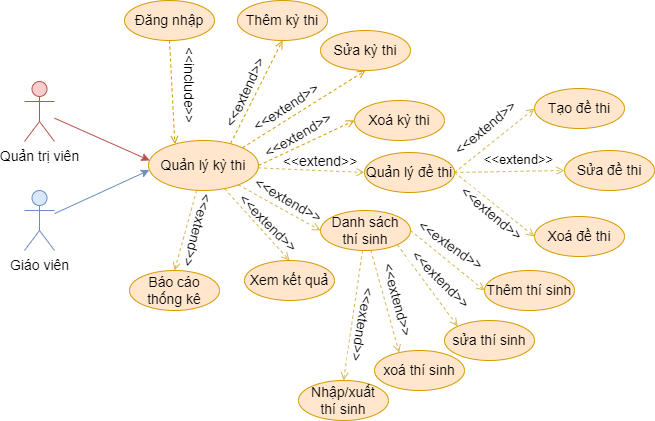

The diagram above was exported from draw.io. Its source (the exported page's mxGraphModel, read from the mxfile embedded in the PNG):
<mxGraphModel dx="1036" dy="606" grid="1" gridSize="10" guides="1" tooltips="1" connect="1" arrows="1" fold="1" page="1" pageScale="1" pageWidth="850" pageHeight="1100" math="0" shadow="0">
  <root>
    <mxCell id="0" />
    <mxCell id="1" parent="0" />
    <mxCell id="qrbkA167FXvjMSRmLkPF-22" style="rounded=0;orthogonalLoop=1;jettySize=auto;html=1;entryX=0;entryY=0.5;entryDx=0;entryDy=0;fillColor=#fff2cc;strokeColor=#d6b656;dashed=1;endArrow=open;endFill=0;" parent="1" source="qrbkA167FXvjMSRmLkPF-1" target="qrbkA167FXvjMSRmLkPF-18" edge="1">
      <mxGeometry relative="1" as="geometry" />
    </mxCell>
    <mxCell id="qrbkA167FXvjMSRmLkPF-23" style="edgeStyle=none;shape=connector;rounded=0;orthogonalLoop=1;jettySize=auto;html=1;entryX=0;entryY=0.5;entryDx=0;entryDy=0;dashed=1;labelBackgroundColor=default;strokeColor=#d6b656;align=center;verticalAlign=middle;fontFamily=Helvetica;fontSize=11;fontColor=default;endArrow=open;endFill=0;fillColor=#fff2cc;" parent="1" source="qrbkA167FXvjMSRmLkPF-1" target="qrbkA167FXvjMSRmLkPF-19" edge="1">
      <mxGeometry relative="1" as="geometry" />
    </mxCell>
    <mxCell id="qrbkA167FXvjMSRmLkPF-24" style="edgeStyle=none;shape=connector;rounded=0;orthogonalLoop=1;jettySize=auto;html=1;entryX=0.5;entryY=0;entryDx=0;entryDy=0;dashed=1;labelBackgroundColor=default;strokeColor=#d6b656;align=center;verticalAlign=middle;fontFamily=Helvetica;fontSize=11;fontColor=default;endArrow=open;endFill=0;fillColor=#fff2cc;" parent="1" source="qrbkA167FXvjMSRmLkPF-1" target="qrbkA167FXvjMSRmLkPF-20" edge="1">
      <mxGeometry relative="1" as="geometry" />
    </mxCell>
    <mxCell id="qrbkA167FXvjMSRmLkPF-25" style="edgeStyle=none;shape=connector;rounded=0;orthogonalLoop=1;jettySize=auto;html=1;entryX=0.5;entryY=0;entryDx=0;entryDy=0;dashed=1;labelBackgroundColor=default;strokeColor=#d6b656;align=center;verticalAlign=middle;fontFamily=Helvetica;fontSize=11;fontColor=default;endArrow=open;endFill=0;fillColor=#fff2cc;" parent="1" source="qrbkA167FXvjMSRmLkPF-1" target="qrbkA167FXvjMSRmLkPF-21" edge="1">
      <mxGeometry relative="1" as="geometry" />
    </mxCell>
    <mxCell id="qrbkA167FXvjMSRmLkPF-1" value="Quản lý kỳ thi" style="ellipse;whiteSpace=wrap;html=1;fillColor=#ffe6cc;strokeColor=#d79b00;fontSize=14;" parent="1" vertex="1">
      <mxGeometry x="414" y="290" width="110" height="50" as="geometry" />
    </mxCell>
    <mxCell id="qrbkA167FXvjMSRmLkPF-2" style="rounded=0;orthogonalLoop=1;jettySize=auto;html=1;entryX=0.5;entryY=1;entryDx=0;entryDy=0;fillColor=#ffe6cc;strokeColor=#d79b00;exitX=0.747;exitY=0.061;exitDx=0;exitDy=0;exitPerimeter=0;dashed=1;fontSize=14;endArrow=open;endFill=0;" parent="1" source="qrbkA167FXvjMSRmLkPF-1" target="qrbkA167FXvjMSRmLkPF-5" edge="1">
      <mxGeometry relative="1" as="geometry">
        <mxPoint x="495" y="263" as="sourcePoint" />
      </mxGeometry>
    </mxCell>
    <mxCell id="qrbkA167FXvjMSRmLkPF-3" style="rounded=0;orthogonalLoop=1;jettySize=auto;html=1;entryX=0.5;entryY=1;entryDx=0;entryDy=0;fillColor=#ffe6cc;strokeColor=#d79b00;exitX=1;exitY=0;exitDx=0;exitDy=0;dashed=1;fontSize=14;endArrow=open;endFill=0;" parent="1" source="qrbkA167FXvjMSRmLkPF-1" target="qrbkA167FXvjMSRmLkPF-6" edge="1">
      <mxGeometry relative="1" as="geometry">
        <mxPoint x="516" y="280" as="sourcePoint" />
      </mxGeometry>
    </mxCell>
    <mxCell id="qrbkA167FXvjMSRmLkPF-4" style="rounded=0;orthogonalLoop=1;jettySize=auto;html=1;exitX=1;exitY=0.5;exitDx=0;exitDy=0;entryX=0;entryY=0.5;entryDx=0;entryDy=0;fillColor=#ffe6cc;strokeColor=#d79b00;dashed=1;fontSize=14;endArrow=open;endFill=0;" parent="1" source="qrbkA167FXvjMSRmLkPF-1" target="qrbkA167FXvjMSRmLkPF-7" edge="1">
      <mxGeometry relative="1" as="geometry">
        <mxPoint x="503" y="294" as="sourcePoint" />
      </mxGeometry>
    </mxCell>
    <mxCell id="qrbkA167FXvjMSRmLkPF-5" value="Thêm kỳ thi" style="ellipse;whiteSpace=wrap;html=1;fillColor=#ffe6cc;strokeColor=#d79b00;fontSize=14;" parent="1" vertex="1">
      <mxGeometry x="503" y="150" width="90" height="40" as="geometry" />
    </mxCell>
    <mxCell id="qrbkA167FXvjMSRmLkPF-6" value="Sửa kỳ thi" style="ellipse;whiteSpace=wrap;html=1;fillColor=#ffe6cc;strokeColor=#d79b00;fontSize=14;" parent="1" vertex="1">
      <mxGeometry x="586" y="180" width="90" height="40" as="geometry" />
    </mxCell>
    <mxCell id="qrbkA167FXvjMSRmLkPF-7" value="Xoá kỳ thi" style="ellipse;whiteSpace=wrap;html=1;fillColor=#ffe6cc;strokeColor=#d79b00;fontSize=14;" parent="1" vertex="1">
      <mxGeometry x="620" y="250" width="90" height="40" as="geometry" />
    </mxCell>
    <mxCell id="qrbkA167FXvjMSRmLkPF-8" value="&lt;font style=&quot;font-size: 14px;&quot;&gt;&amp;lt;&amp;lt;extend&amp;gt;&amp;gt;&lt;/font&gt;" style="text;html=1;strokeColor=none;fillColor=none;align=center;verticalAlign=middle;whiteSpace=wrap;rounded=0;rotation=-65;fontSize=14;" parent="1" vertex="1">
      <mxGeometry x="481" y="227" width="60" height="30" as="geometry" />
    </mxCell>
    <mxCell id="qrbkA167FXvjMSRmLkPF-9" value="&lt;font style=&quot;font-size: 14px;&quot;&gt;&amp;lt;&amp;lt;extend&amp;gt;&amp;gt;&lt;/font&gt;" style="text;html=1;strokeColor=none;fillColor=none;align=center;verticalAlign=middle;whiteSpace=wrap;rounded=0;rotation=-33;fontSize=14;" parent="1" vertex="1">
      <mxGeometry x="522" y="242" width="60" height="30" as="geometry" />
    </mxCell>
    <mxCell id="qrbkA167FXvjMSRmLkPF-10" value="&lt;font style=&quot;font-size: 14px;&quot;&gt;&amp;lt;&amp;lt;extend&amp;gt;&amp;gt;&lt;/font&gt;" style="text;html=1;strokeColor=none;fillColor=none;align=center;verticalAlign=middle;whiteSpace=wrap;rounded=0;rotation=-30;fontSize=14;" parent="1" vertex="1">
      <mxGeometry x="534" y="270" width="60" height="30" as="geometry" />
    </mxCell>
    <mxCell id="qrbkA167FXvjMSRmLkPF-11" style="rounded=0;orthogonalLoop=1;jettySize=auto;html=1;entryX=0.011;entryY=0.399;entryDx=0;entryDy=0;fillColor=#f8cecc;strokeColor=#b85450;fontSize=14;entryPerimeter=0;" parent="1" source="qrbkA167FXvjMSRmLkPF-12" target="qrbkA167FXvjMSRmLkPF-1" edge="1">
      <mxGeometry relative="1" as="geometry">
        <mxPoint x="414.0000000000001" y="315" as="targetPoint" />
      </mxGeometry>
    </mxCell>
    <mxCell id="qrbkA167FXvjMSRmLkPF-12" value="Quản trị viên" style="shape=umlActor;verticalLabelPosition=bottom;verticalAlign=top;html=1;outlineConnect=0;fillColor=#f8cecc;strokeColor=#b85450;fontSize=14;" parent="1" vertex="1">
      <mxGeometry x="290" y="231.00000000000006" width="30" height="60" as="geometry" />
    </mxCell>
    <mxCell id="qrbkA167FXvjMSRmLkPF-13" style="rounded=0;orthogonalLoop=1;jettySize=auto;html=1;entryX=0.24;entryY=0.072;entryDx=0;entryDy=0;fillColor=#ffe6cc;strokeColor=#d79b00;endArrow=open;endFill=0;dashed=1;exitX=0.5;exitY=1;exitDx=0;exitDy=0;entryPerimeter=0;" parent="1" source="qrbkA167FXvjMSRmLkPF-14" target="qrbkA167FXvjMSRmLkPF-1" edge="1">
      <mxGeometry relative="1" as="geometry">
        <mxPoint x="325.5" y="106" as="targetPoint" />
        <mxPoint x="325" y="196" as="sourcePoint" />
      </mxGeometry>
    </mxCell>
    <mxCell id="qrbkA167FXvjMSRmLkPF-14" value="Đăng nhập" style="ellipse;whiteSpace=wrap;html=1;fillColor=#ffe6cc;strokeColor=#d79b00;fontSize=14;" parent="1" vertex="1">
      <mxGeometry x="390" y="150" width="90" height="40" as="geometry" />
    </mxCell>
    <mxCell id="qrbkA167FXvjMSRmLkPF-15" value="&lt;font&gt;&amp;lt;&amp;lt;include&amp;gt;&amp;gt;&lt;/font&gt;" style="text;html=1;strokeColor=none;fillColor=none;align=center;verticalAlign=middle;whiteSpace=wrap;rounded=0;rotation=90;fontSize=14;" parent="1" vertex="1">
      <mxGeometry x="425" y="220" width="60" height="30" as="geometry" />
    </mxCell>
    <mxCell id="qrbkA167FXvjMSRmLkPF-16" style="rounded=0;orthogonalLoop=1;jettySize=auto;html=1;entryX=0.008;entryY=0.593;entryDx=0;entryDy=0;fillColor=#dae8fc;strokeColor=#6c8ebf;entryPerimeter=0;" parent="1" source="qrbkA167FXvjMSRmLkPF-17" target="qrbkA167FXvjMSRmLkPF-1" edge="1">
      <mxGeometry relative="1" as="geometry" />
    </mxCell>
    <mxCell id="qrbkA167FXvjMSRmLkPF-17" value="Giáo viên" style="shape=umlActor;verticalLabelPosition=bottom;verticalAlign=top;html=1;outlineConnect=0;fillColor=#dae8fc;strokeColor=#6c8ebf;fontSize=14;" parent="1" vertex="1">
      <mxGeometry x="290" y="340.00000000000006" width="30" height="60" as="geometry" />
    </mxCell>
    <mxCell id="Y-9MRdU74AvFXmUrpv4p-8" style="rounded=0;orthogonalLoop=1;jettySize=auto;html=1;exitX=1;exitY=0.5;exitDx=0;exitDy=0;entryX=0;entryY=0.5;entryDx=0;entryDy=0;endArrow=open;endFill=0;dashed=1;fillColor=#fff2cc;strokeColor=#d6b656;" edge="1" parent="1" source="qrbkA167FXvjMSRmLkPF-18" target="Y-9MRdU74AvFXmUrpv4p-1">
      <mxGeometry relative="1" as="geometry" />
    </mxCell>
    <mxCell id="Y-9MRdU74AvFXmUrpv4p-9" style="edgeStyle=none;shape=connector;rounded=0;orthogonalLoop=1;jettySize=auto;html=1;entryX=0;entryY=0.5;entryDx=0;entryDy=0;dashed=1;strokeColor=#d6b656;align=center;verticalAlign=middle;fontFamily=Helvetica;fontSize=11;fontColor=default;labelBackgroundColor=default;endArrow=open;endFill=0;fillColor=#fff2cc;exitX=1;exitY=0.5;exitDx=0;exitDy=0;" edge="1" parent="1" source="qrbkA167FXvjMSRmLkPF-18" target="Y-9MRdU74AvFXmUrpv4p-2">
      <mxGeometry relative="1" as="geometry" />
    </mxCell>
    <mxCell id="Y-9MRdU74AvFXmUrpv4p-11" style="edgeStyle=none;shape=connector;rounded=0;orthogonalLoop=1;jettySize=auto;html=1;entryX=0;entryY=0.5;entryDx=0;entryDy=0;dashed=1;strokeColor=#d6b656;align=center;verticalAlign=middle;fontFamily=Helvetica;fontSize=11;fontColor=default;labelBackgroundColor=default;endArrow=open;endFill=0;fillColor=#fff2cc;exitX=1;exitY=0.5;exitDx=0;exitDy=0;" edge="1" parent="1" source="qrbkA167FXvjMSRmLkPF-18" target="Y-9MRdU74AvFXmUrpv4p-3">
      <mxGeometry relative="1" as="geometry" />
    </mxCell>
    <mxCell id="qrbkA167FXvjMSRmLkPF-18" value="Quản lý đề thi" style="ellipse;whiteSpace=wrap;html=1;fillColor=#ffe6cc;strokeColor=#d79b00;fontSize=14;" parent="1" vertex="1">
      <mxGeometry x="630" y="302" width="90" height="40" as="geometry" />
    </mxCell>
    <mxCell id="Y-9MRdU74AvFXmUrpv4p-12" style="edgeStyle=none;shape=connector;rounded=0;orthogonalLoop=1;jettySize=auto;html=1;entryX=0;entryY=0.5;entryDx=0;entryDy=0;dashed=1;strokeColor=#d6b656;align=center;verticalAlign=middle;fontFamily=Helvetica;fontSize=11;fontColor=default;labelBackgroundColor=default;endArrow=open;endFill=0;fillColor=#fff2cc;exitX=1;exitY=0.5;exitDx=0;exitDy=0;" edge="1" parent="1" source="qrbkA167FXvjMSRmLkPF-19" target="Y-9MRdU74AvFXmUrpv4p-4">
      <mxGeometry relative="1" as="geometry" />
    </mxCell>
    <mxCell id="Y-9MRdU74AvFXmUrpv4p-13" style="edgeStyle=none;shape=connector;rounded=0;orthogonalLoop=1;jettySize=auto;html=1;exitX=1;exitY=1;exitDx=0;exitDy=0;entryX=0;entryY=0;entryDx=0;entryDy=0;dashed=1;strokeColor=#d6b656;align=center;verticalAlign=middle;fontFamily=Helvetica;fontSize=11;fontColor=default;labelBackgroundColor=default;endArrow=open;endFill=0;fillColor=#fff2cc;" edge="1" parent="1" source="qrbkA167FXvjMSRmLkPF-19" target="Y-9MRdU74AvFXmUrpv4p-5">
      <mxGeometry relative="1" as="geometry" />
    </mxCell>
    <mxCell id="Y-9MRdU74AvFXmUrpv4p-14" style="edgeStyle=none;shape=connector;rounded=0;orthogonalLoop=1;jettySize=auto;html=1;entryX=0.274;entryY=0.053;entryDx=0;entryDy=0;dashed=1;strokeColor=#d6b656;align=center;verticalAlign=middle;fontFamily=Helvetica;fontSize=11;fontColor=default;labelBackgroundColor=default;endArrow=open;endFill=0;fillColor=#fff2cc;entryPerimeter=0;" edge="1" parent="1" source="qrbkA167FXvjMSRmLkPF-19" target="Y-9MRdU74AvFXmUrpv4p-6">
      <mxGeometry relative="1" as="geometry" />
    </mxCell>
    <mxCell id="Y-9MRdU74AvFXmUrpv4p-15" style="edgeStyle=none;shape=connector;rounded=0;orthogonalLoop=1;jettySize=auto;html=1;entryX=0.5;entryY=0;entryDx=0;entryDy=0;dashed=1;strokeColor=#d6b656;align=center;verticalAlign=middle;fontFamily=Helvetica;fontSize=11;fontColor=default;labelBackgroundColor=default;endArrow=open;endFill=0;fillColor=#fff2cc;" edge="1" parent="1" source="qrbkA167FXvjMSRmLkPF-19" target="Y-9MRdU74AvFXmUrpv4p-7">
      <mxGeometry relative="1" as="geometry" />
    </mxCell>
    <mxCell id="qrbkA167FXvjMSRmLkPF-19" value="Danh sách&lt;br&gt;thí sinh" style="ellipse;whiteSpace=wrap;html=1;fillColor=#ffe6cc;strokeColor=#d79b00;fontSize=14;" parent="1" vertex="1">
      <mxGeometry x="586" y="360" width="90" height="40" as="geometry" />
    </mxCell>
    <mxCell id="qrbkA167FXvjMSRmLkPF-20" value="Xem kết quả" style="ellipse;whiteSpace=wrap;html=1;fillColor=#ffe6cc;strokeColor=#d79b00;fontSize=14;" parent="1" vertex="1">
      <mxGeometry x="510" y="410" width="90" height="40" as="geometry" />
    </mxCell>
    <mxCell id="qrbkA167FXvjMSRmLkPF-21" value="Báo cáo thống kê" style="ellipse;whiteSpace=wrap;html=1;fillColor=#ffe6cc;strokeColor=#d79b00;fontSize=14;" parent="1" vertex="1">
      <mxGeometry x="395" y="420" width="90" height="40" as="geometry" />
    </mxCell>
    <mxCell id="qrbkA167FXvjMSRmLkPF-26" value="&lt;font style=&quot;font-size: 14px;&quot;&gt;&amp;lt;&amp;lt;extend&amp;gt;&amp;gt;&lt;/font&gt;" style="text;html=1;strokeColor=none;fillColor=none;align=center;verticalAlign=middle;whiteSpace=wrap;rounded=0;rotation=0;fontSize=14;" parent="1" vertex="1">
      <mxGeometry x="556" y="296" width="60" height="30" as="geometry" />
    </mxCell>
    <mxCell id="qrbkA167FXvjMSRmLkPF-27" value="&lt;font style=&quot;font-size: 14px;&quot;&gt;&amp;lt;&amp;lt;extend&amp;gt;&amp;gt;&lt;/font&gt;" style="text;html=1;strokeColor=none;fillColor=none;align=center;verticalAlign=middle;whiteSpace=wrap;rounded=0;rotation=30;fontSize=14;" parent="1" vertex="1">
      <mxGeometry x="524" y="335" width="60" height="30" as="geometry" />
    </mxCell>
    <mxCell id="qrbkA167FXvjMSRmLkPF-28" value="&lt;font style=&quot;font-size: 14px;&quot;&gt;&amp;lt;&amp;lt;extend&amp;gt;&amp;gt;&lt;/font&gt;" style="text;html=1;strokeColor=none;fillColor=none;align=center;verticalAlign=middle;whiteSpace=wrap;rounded=0;rotation=45;fontSize=14;" parent="1" vertex="1">
      <mxGeometry x="504" y="358" width="60" height="30" as="geometry" />
    </mxCell>
    <mxCell id="qrbkA167FXvjMSRmLkPF-29" value="&lt;font style=&quot;font-size: 14px;&quot;&gt;&amp;lt;&amp;lt;extend&amp;gt;&amp;gt;&lt;/font&gt;" style="text;html=1;strokeColor=none;fillColor=none;align=center;verticalAlign=middle;whiteSpace=wrap;rounded=0;rotation=105;fontSize=14;" parent="1" vertex="1">
      <mxGeometry x="433" y="365" width="60" height="30" as="geometry" />
    </mxCell>
    <mxCell id="Y-9MRdU74AvFXmUrpv4p-1" value="Tạo đề thi" style="ellipse;whiteSpace=wrap;html=1;fillColor=#ffe6cc;strokeColor=#d79b00;fontSize=14;" vertex="1" parent="1">
      <mxGeometry x="800" y="238" width="90" height="40" as="geometry" />
    </mxCell>
    <mxCell id="Y-9MRdU74AvFXmUrpv4p-2" value="Sửa đề thi" style="ellipse;whiteSpace=wrap;html=1;fillColor=#ffe6cc;strokeColor=#d79b00;fontSize=14;" vertex="1" parent="1">
      <mxGeometry x="830" y="300" width="90" height="40" as="geometry" />
    </mxCell>
    <mxCell id="Y-9MRdU74AvFXmUrpv4p-3" value="Xoá đề thi" style="ellipse;whiteSpace=wrap;html=1;fillColor=#ffe6cc;strokeColor=#d79b00;fontSize=14;" vertex="1" parent="1">
      <mxGeometry x="800" y="366" width="90" height="40" as="geometry" />
    </mxCell>
    <mxCell id="Y-9MRdU74AvFXmUrpv4p-4" value="Thêm thí sinh" style="ellipse;whiteSpace=wrap;html=1;fillColor=#ffe6cc;strokeColor=#d79b00;fontSize=14;" vertex="1" parent="1">
      <mxGeometry x="750" y="420" width="90" height="40" as="geometry" />
    </mxCell>
    <mxCell id="Y-9MRdU74AvFXmUrpv4p-5" value="sửa thí sinh" style="ellipse;whiteSpace=wrap;html=1;fillColor=#ffe6cc;strokeColor=#d79b00;fontSize=14;" vertex="1" parent="1">
      <mxGeometry x="710" y="470" width="90" height="40" as="geometry" />
    </mxCell>
    <mxCell id="Y-9MRdU74AvFXmUrpv4p-6" value="xoá thí sinh" style="ellipse;whiteSpace=wrap;html=1;fillColor=#ffe6cc;strokeColor=#d79b00;fontSize=14;" vertex="1" parent="1">
      <mxGeometry x="640" y="500" width="90" height="40" as="geometry" />
    </mxCell>
    <mxCell id="Y-9MRdU74AvFXmUrpv4p-7" value="Nhập/xuất&lt;div&gt;thí sinh&lt;/div&gt;" style="ellipse;whiteSpace=wrap;html=1;fillColor=#ffe6cc;strokeColor=#d79b00;fontSize=14;" vertex="1" parent="1">
      <mxGeometry x="564" y="530" width="90" height="40" as="geometry" />
    </mxCell>
    <mxCell id="Y-9MRdU74AvFXmUrpv4p-16" value="&amp;lt;&amp;lt;extend&amp;gt;&amp;gt;" style="text;html=1;align=center;verticalAlign=middle;resizable=0;points=[];autosize=1;strokeColor=none;fillColor=none;fontFamily=Helvetica;fontSize=14;fontColor=default;labelBackgroundColor=default;rotation=35;" vertex="1" parent="1">
      <mxGeometry x="666" y="380" width="100" height="30" as="geometry" />
    </mxCell>
    <mxCell id="Y-9MRdU74AvFXmUrpv4p-17" value="&amp;lt;&amp;lt;extend&amp;gt;&amp;gt;" style="text;html=1;align=center;verticalAlign=middle;resizable=0;points=[];autosize=1;strokeColor=none;fillColor=none;fontFamily=Helvetica;fontSize=14;fontColor=default;labelBackgroundColor=default;rotation=-40;" vertex="1" parent="1">
      <mxGeometry x="701" y="263" width="100" height="30" as="geometry" />
    </mxCell>
    <mxCell id="Y-9MRdU74AvFXmUrpv4p-18" value="&amp;lt;&amp;lt;extend&amp;gt;&amp;gt;" style="text;html=1;align=center;verticalAlign=middle;resizable=0;points=[];autosize=1;strokeColor=none;fillColor=none;fontFamily=Helvetica;fontSize=13;fontColor=default;labelBackgroundColor=default;rotation=0;" vertex="1" parent="1">
      <mxGeometry x="739" y="294" width="90" height="30" as="geometry" />
    </mxCell>
    <mxCell id="Y-9MRdU74AvFXmUrpv4p-19" value="&amp;lt;&amp;lt;extend&amp;gt;&amp;gt;" style="text;html=1;align=center;verticalAlign=middle;resizable=0;points=[];autosize=1;strokeColor=none;fillColor=none;fontFamily=Helvetica;fontSize=14;fontColor=default;labelBackgroundColor=default;rotation=40;" vertex="1" parent="1">
      <mxGeometry x="707" y="348" width="100" height="30" as="geometry" />
    </mxCell>
    <mxCell id="Y-9MRdU74AvFXmUrpv4p-20" value="&amp;lt;&amp;lt;extend&amp;gt;&amp;gt;" style="text;html=1;align=center;verticalAlign=middle;resizable=0;points=[];autosize=1;strokeColor=none;fillColor=none;fontFamily=Helvetica;fontSize=14;fontColor=default;labelBackgroundColor=default;rotation=45;" vertex="1" parent="1">
      <mxGeometry x="656" y="414" width="100" height="30" as="geometry" />
    </mxCell>
    <mxCell id="Y-9MRdU74AvFXmUrpv4p-21" value="&amp;lt;&amp;lt;extend&amp;gt;&amp;gt;" style="text;html=1;align=center;verticalAlign=middle;resizable=0;points=[];autosize=1;strokeColor=none;fillColor=none;fontFamily=Helvetica;fontSize=14;fontColor=default;labelBackgroundColor=default;rotation=75;" vertex="1" parent="1">
      <mxGeometry x="613" y="434" width="100" height="30" as="geometry" />
    </mxCell>
    <mxCell id="Y-9MRdU74AvFXmUrpv4p-22" value="&amp;lt;&amp;lt;extend&amp;gt;&amp;gt;" style="text;html=1;align=center;verticalAlign=middle;resizable=0;points=[];autosize=1;strokeColor=none;fillColor=none;fontFamily=Helvetica;fontSize=14;fontColor=default;labelBackgroundColor=default;rotation=100;" vertex="1" parent="1">
      <mxGeometry x="578" y="459" width="100" height="30" as="geometry" />
    </mxCell>
  </root>
</mxGraphModel>